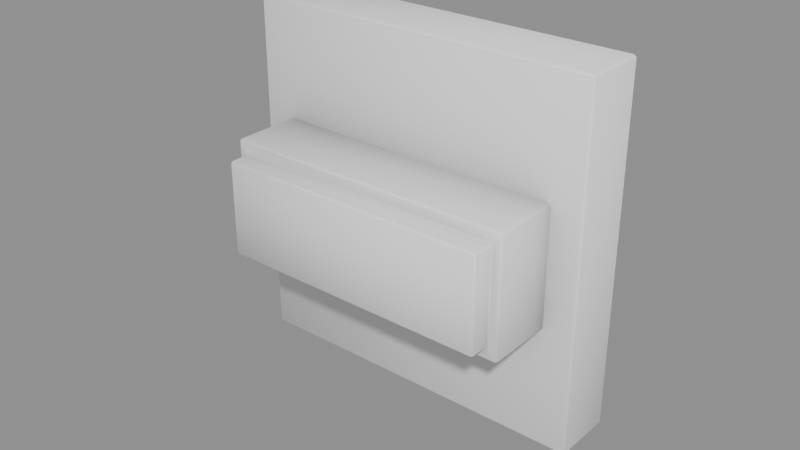 # Source: WallStuff_Stuffs_stuff10.blend  (saved by Blender 5.2.45; exported with 4.5.12 LTS)
import bpy
from mathutils import Matrix  # noqa: F401  (used for matrix-valued properties, if any)

bpy.ops.wm.read_factory_settings(use_empty=True)
scene = bpy.context.scene
scene.name = 'Scene'

# ---- collections
col_wallstuff_stuffs_stuff10 = bpy.data.collections.new('WallStuff_Stuffs_stuff10'); scene.collection.children.link(col_wallstuff_stuffs_stuff10)

# ---- materials (node trees are filled in below, after node groups)
mat_ao_bake = bpy.data.materials.new('AO-bake')
mat_ao_bake.use_backface_culling_lightprobe_volume = False

# ---- node groups
ng_gltf_settings = bpy.data.node_groups.new('glTF Settings', 'ShaderNodeTree')
_s = ng_gltf_settings.interface.new_socket(name='Occlusion', in_out='INPUT', socket_type='NodeSocketFloat')
_s.subtype = 'FACTOR'
_s.default_value = 1.0
_s.min_value = 0.0
_s.max_value = 1.0
_N = ng_gltf_settings.nodes; _L = ng_gltf_settings.links
n0 = _N.new('NodeGroupInput'); n0.name = 'Group Input'; n0.location = (-200, 0)
n1 = _N.new('NodeGroupOutput'); n1.name = 'Group Output'; n1.location = (-2, -8)
n1.is_active_output = True
ng_smooth_by_angle = bpy.data.node_groups.new('Smooth by Angle', 'GeometryNodeTree')
_s = ng_smooth_by_angle.interface.new_socket(name='Mesh', in_out='OUTPUT', socket_type='NodeSocketGeometry')
_s = ng_smooth_by_angle.interface.new_socket(name='Mesh', in_out='INPUT', socket_type='NodeSocketGeometry')
_s = ng_smooth_by_angle.interface.new_socket(name='Angle', in_out='INPUT', socket_type='NodeSocketFloat')
_s.subtype = 'ANGLE'
_s.default_value = 0.5236
_s.min_value = 0.0
_s.max_value = 3.142
_s.description = 'Maximum face angle for smooth edges'
_s = ng_smooth_by_angle.interface.new_socket(name='Ignore Sharpness', in_out='INPUT', socket_type='NodeSocketBool')
_s.force_non_field = True
ng_smooth_by_angle.is_modifier = True
_N = ng_smooth_by_angle.nodes; _L = ng_smooth_by_angle.links
n0 = _N.new('GeometryNodeSetShadeSmooth'); n0.name = 'Set Shade Smooth'; n0.location = (120, -80)
n0.domain = 'EDGE'
n1 = _N.new('GeometryNodeSetShadeSmooth'); n1.name = 'Set Shade Smooth.001'; n1.location = (300, -80)
n2 = _N.new('NodeGroupOutput'); n2.name = 'Group Output'; n2.location = (480, -80)
n3 = _N.new('GeometryNodeInputMeshEdgeAngle'); n3.name = 'Edge Angle'; n3.location = (-440, -240)
n4 = _N.new('NodeGroupInput'); n4.name = 'Group Input'; n4.location = (-80, -80)
n5 = _N.new('GeometryNodeInputEdgeSmooth'); n5.name = 'Is Edge Smooth'; n5.location = (-260, -120)
n6 = _N.new('GeometryNodeInputShadeSmooth'); n6.name = 'Is Shade Smooth'; n6.location = (-440, -397)
n7 = _N.new('FunctionNodeCompare'); n7.name = 'Compare'; n7.location = (-260, -260)
n7.operation = 'LESS_EQUAL'
n8 = _N.new('FunctionNodeBooleanMath'); n8.name = 'Boolean Math.001'; n8.location = (-80, -260)
n9 = _N.new('NodeGroupInput'); n9.name = 'Group Input.001'; n9.location = (-440, -329)
n10 = _N.new('NodeGroupInput'); n10.name = 'Group Input.002'; n10.location = (-259, -189)
n11 = _N.new('FunctionNodeBooleanMath'); n11.name = 'Boolean Math'; n11.location = (-80, -149)
n11.operation = 'OR'
n12 = _N.new('FunctionNodeBooleanMath'); n12.name = 'Boolean Math.002'; n12.location = (-260, -380)
n12.operation = 'OR'
n13 = _N.new('NodeGroupInput'); n13.name = 'Group Input.003'; n13.location = (-440, -460)
_L.new(n3.outputs[0], n7.inputs[0])
_L.new(n1.outputs[0], n2.inputs[0])
_L.new(n9.outputs[1], n7.inputs[1])
_L.new(n7.outputs[0], n8.inputs[0])
_L.new(n4.outputs[0], n0.inputs[0])
_L.new(n0.outputs[0], n1.inputs[0])
_L.new(n8.outputs[0], n0.inputs[2])
_L.new(n10.outputs[2], n11.inputs[1])
_L.new(n5.outputs[0], n11.inputs[0])
_L.new(n11.outputs[0], n0.inputs[1])
_L.new(n13.outputs[2], n12.inputs[1])
_L.new(n6.outputs[0], n12.inputs[0])
_L.new(n12.outputs[0], n8.inputs[1])
n2.is_active_output = True

# ---- material node trees
mat_ao_bake.use_nodes = True; mat_ao_bake.node_tree.nodes.clear()
_N = mat_ao_bake.node_tree.nodes; _L = mat_ao_bake.node_tree.links
n0 = _N.new('ShaderNodeOutputMaterial'); n0.name = 'Material Output'; n0.location = (340, 260)
n1 = _N.new('ShaderNodeAmbientOcclusion'); n1.name = 'Ambient Occlusion'; n1.location = (-220, 200)
n1.inputs[1].default_value = 2.0
n2 = _N.new('ShaderNodeBsdfPrincipled'); n2.name = 'Principled BSDF'; n2.location = (60, 260)
n2.distribution = 'GGX'
n2.subsurface_method = 'BURLEY'
n2.inputs[3].default_value = 1.45
n2.inputs[27].default_value = (0.0, 0.0, 0.0, 1.0)
n2.inputs[28].default_value = 1.0
n3 = _N.new('ShaderNodeGroup'); n3.name = 'Group'; n3.location = (800, 260)
n3.width = 208
n3.node_tree = ng_gltf_settings
n3.inputs[0].default_value = 1.0
_L.new(n2.outputs[0], n0.inputs[0])
_L.new(n1.outputs[0], n2.inputs[0])
n0.is_active_output = True

# ---- meshes
me_plane_014 = bpy.data.meshes.new('Plane.014')
me_plane_014.from_pydata([(-0.0531, 1e-05, 0.1158), (-0.0531, -0.02, 0.1158), (-0.0531, 1e-05, 0.0), (-0.0531, -0.02, 0.0), (0.06268, 9.999e-06, 0.1158), (0.06268, -0.02, 0.1158), (0.06268, 9.999e-06, 0.0), (0.06268, -0.02, 0.0), (-0.04306, -0.02, 0.07802), (-0.04306, -0.02, 0.03876), (0.05265, -0.02, 0.07802), (0.05265, -0.02, 0.03876), (0.04956, -0.04205, 0.07394), (-0.03997, -0.04205, 0.07394), (-0.03997, -0.04205, 0.04283), (0.04956, -0.04205, 0.04283), (0.05265, -0.04205, 0.07802), (-0.04306, -0.04205, 0.07802), (-0.04306, -0.04205, 0.03876), (0.05265, -0.04205, 0.03876), (0.04956, -0.04891, 0.07394), (-0.03997, -0.04891, 0.07394), (-0.03997, -0.04891, 0.04283), (0.04956, -0.04891, 0.04283)], [], [(4, 0, 1, 5), (0, 2, 3, 1), (2, 6, 7, 3), (6, 4, 5, 7), (5, 1, 3, 7), (14, 15, 23, 22), (11, 10, 16, 19), (8, 9, 18, 17), (9, 11, 19, 18), (10, 8, 17, 16), (13, 12, 16, 17), (14, 13, 17, 18), (15, 14, 18, 19), (12, 15, 19, 16), (20, 21, 22, 23), (12, 13, 21, 20), (15, 12, 20, 23), (13, 14, 22, 21)])
_uv = me_plane_014.uv_layers.new(name='UVMap')
_uv.uv.foreach_set('vector', [0.0, 1.0, 0.0, 0.0, 0.0, 0.0, 0.0, 1.0, 0.0, 0.0, 1.0, 0.0, 1.0, 0.0, 0.0, 0.0, 1.0, 0.0, 1.0, 1.0, 1.0, 1.0, 1.0, 0.0, 1.0, 1.0, 0.0, 1.0, 0.0, 1.0, 1.0, 1.0, 0.0, 1.0, 0.0, 0.0, 1.0, 0.0, 1.0, 1.0, 0.8963, 0.03232, 0.8963, 0.9677, 0.8963, 0.9677, 0.8963, 0.03232, 1.0, 1.0, 0.0, 1.0, 0.0, 1.0, 1.0, 1.0, 0.0, 0.0, 1.0, 0.0, 1.0, 0.0, 0.0, 0.0, 1.0, 0.0, 1.0, 1.0, 1.0, 1.0, 1.0, 0.0, 0.0, 1.0, 0.0, 0.0, 0.0, 0.0, 0.0, 1.0, 0.1037, 0.03232, 0.1037, 0.9677, 0.0, 1.0, 0.0, 0.0, 0.8963, 0.03232, 0.1037, 0.03232, 0.0, 0.0, 1.0, 0.0, 0.8963, 0.9677, 0.8963, 0.03232, 1.0, 0.0, 1.0, 1.0, 0.1037, 0.9677, 0.8963, 0.9677, 1.0, 1.0, 0.0, 1.0, 0.1037, 0.9677, 0.1037, 0.03232, 0.8963, 0.03232, 0.8963, 0.9677, 0.1037, 0.9677, 0.1037, 0.03232, 0.1037, 0.03232, 0.1037, 0.9677, 0.8963, 0.9677, 0.1037, 0.9677, 0.1037, 0.9677, 0.8963, 0.9677, 0.1037, 0.03232, 0.8963, 0.03232, 0.8963, 0.03232, 0.1037, 0.03232])
me_plane_014.materials.append(mat_ao_bake)
me_plane_014.update()

# ---- objects
ob_wall0_stuff10 = bpy.data.objects.new('wall0_stuff10', me_plane_014)

# ---- transforms, parenting, visibility, modifiers, constraints
ob_wall0_stuff10.location = (0.0, 0.0, 0.0)
_m = ob_wall0_stuff10.modifiers.new('Bevel — ND B', 'BEVEL')
_m.width = 0.001
_m.width_pct = 0.001
_m.use_clamp_overlap = False
_m.offset_type = 'WIDTH'
_m.loop_slide = False
_m.face_strength_mode = 'FSTR_AFFECTED'
_m.miter_outer = 'MITER_ARC'
_m = ob_wall0_stuff10.modifiers.new('Weld — ND B', 'WELD')
_m.merge_threshold = 1e-05
_m = ob_wall0_stuff10.modifiers.new('Smooth — ND SBA', 'NODES')
_m.node_group = ng_smooth_by_angle
_gi = [s.identifier for s in ng_smooth_by_angle.interface.items_tree if s.item_type == 'SOCKET' and s.in_out == 'INPUT']
_m[_gi[1]] = 1.047  # 'Angle'
_m[_gi[2]] = True  # 'Ignore Sharpness'
_m.use_pin_to_last = True
_m.show_group_selector = False
_m = ob_wall0_stuff10.modifiers.new('Weighted Normal — ND WN', 'WEIGHTED_NORMAL')
_m.use_pin_to_last = True
_m.weight = 100
_m.keep_sharp = True
_m.use_face_influence = True

# ---- collection membership
col_wallstuff_stuffs_stuff10.objects.link(ob_wall0_stuff10)

# ---- scene / render settings (as saved in the file)
scene.frame_start = 1; scene.frame_end = 250; scene.frame_set(1)
scene.render.engine = 'BLENDER_EEVEE_NEXT'
scene.render.bake_bias = 0.0
scene.render.bake_samples = 0
scene.render.compositor_device = 'GPU'
scene.eevee.use_volume_custom_range = False
scene.eevee.fast_gi_thickness_near = 0.1
scene.eevee.fast_gi_thickness_far = 0.0
scene.eevee.ray_tracing_options.screen_trace_thickness = 0.1
bpy.context.view_layer.update()

# ---- added for rendering (the .blend has no active camera and no usable light): camera, sun + grey world if the file has none
cam_auto = bpy.data.cameras.new('AutoCamera')
cam_auto.lens = 50.0
cam_auto.sensor_width = 36.0
cam_auto.clip_end = 1000.0
ob_auto_camera = bpy.data.objects.new('AutoCamera', cam_auto)
scene.collection.objects.link(ob_auto_camera)
ob_auto_camera.location = (0.189838, -0.246504, 0.205925)
ob_auto_camera.rotation_euler = (1.09748, -7.21219e-08, 0.694738)
scene.camera = ob_auto_camera
light_auto_sun = bpy.data.lights.new('AutoSun', 'SUN')
light_auto_sun.energy = 3.0
light_auto_sun.angle = 0.0523599
ob_auto_sun = bpy.data.objects.new('AutoSun', light_auto_sun)
scene.collection.objects.link(ob_auto_sun)
ob_auto_sun.rotation_euler = (0.872665, 0.174533, 0.523599)
if scene.world is None:
    world_auto = bpy.data.worlds.new('AutoWorld')
    world_auto.color = (0.3, 0.3, 0.3)
    scene.world = world_auto
bpy.context.view_layer.update()
